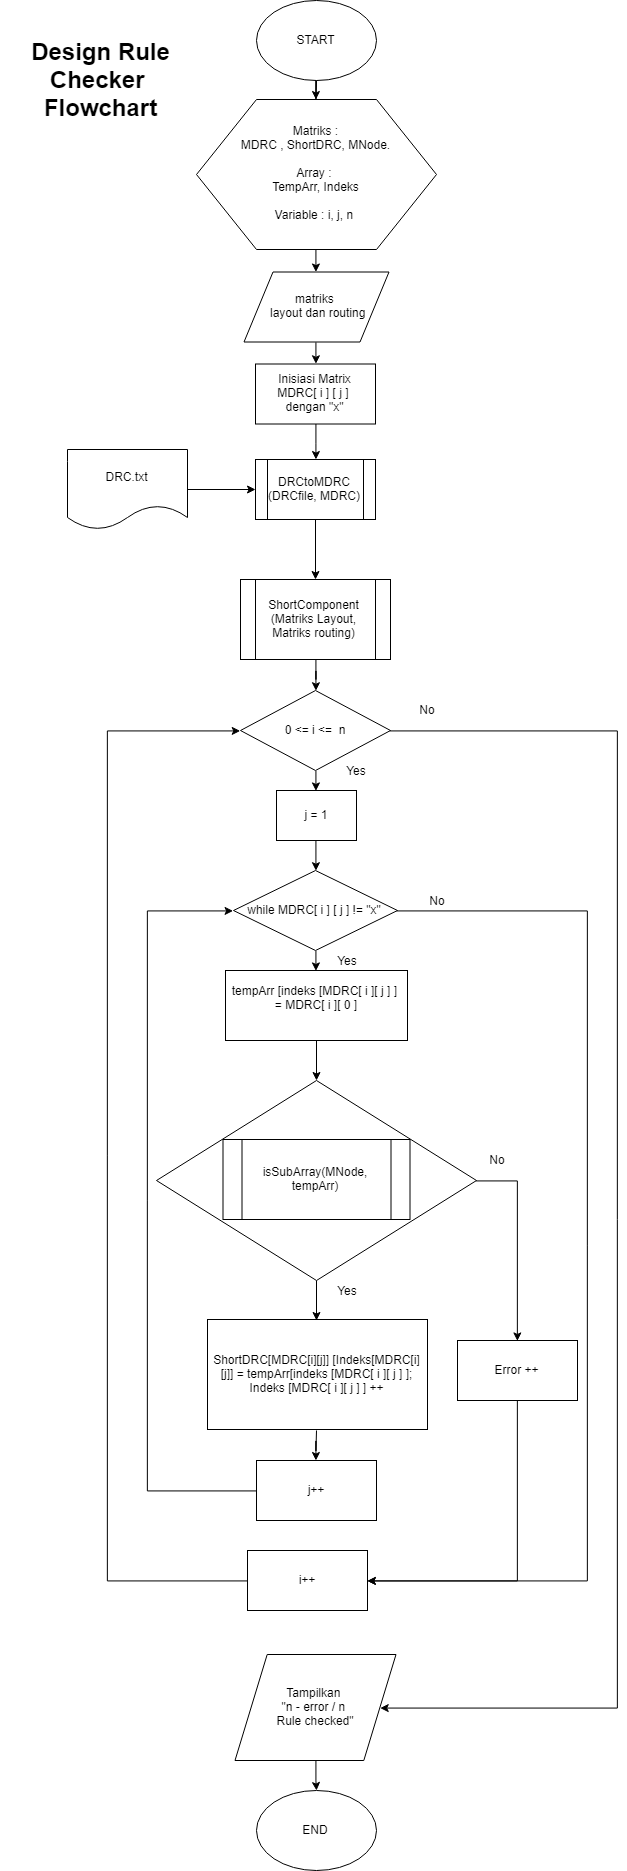

The diagram above was exported from draw.io. Its source (the exported page's mxGraphModel, read from the mxfile embedded in the PNG):
<mxGraphModel dx="1443" dy="1930" grid="1" gridSize="10" guides="1" tooltips="1" connect="1" arrows="1" fold="1" page="1" pageScale="1" pageWidth="827" pageHeight="1169" math="0" shadow="0">
  <root>
    <mxCell id="0" />
    <mxCell id="1" parent="0" />
    <mxCell id="b5HGlFdYyqE4VNLYDRXf-22" value="" style="edgeStyle=orthogonalEdgeStyle;rounded=0;orthogonalLoop=1;jettySize=auto;html=1;" edge="1" parent="1" source="b5HGlFdYyqE4VNLYDRXf-16">
      <mxGeometry relative="1" as="geometry">
        <mxPoint x="419" y="171" as="targetPoint" />
      </mxGeometry>
    </mxCell>
    <mxCell id="b5HGlFdYyqE4VNLYDRXf-28" style="edgeStyle=orthogonalEdgeStyle;rounded=0;orthogonalLoop=1;jettySize=auto;html=1;entryX=0.5;entryY=0;entryDx=0;entryDy=0;" edge="1" parent="1" source="b5HGlFdYyqE4VNLYDRXf-16" target="b5HGlFdYyqE4VNLYDRXf-21">
      <mxGeometry relative="1" as="geometry">
        <Array as="points">
          <mxPoint x="620" y="31" />
        </Array>
      </mxGeometry>
    </mxCell>
    <mxCell id="b5HGlFdYyqE4VNLYDRXf-16" value="" style="rhombus;whiteSpace=wrap;html=1;" vertex="1" parent="1">
      <mxGeometry x="259" y="-69" width="320" height="200" as="geometry" />
    </mxCell>
    <mxCell id="b5HGlFdYyqE4VNLYDRXf-48" value="" style="edgeStyle=orthogonalEdgeStyle;rounded=0;orthogonalLoop=1;jettySize=auto;html=1;" edge="1" parent="1" source="b5HGlFdYyqE4VNLYDRXf-1" target="b5HGlFdYyqE4VNLYDRXf-10">
      <mxGeometry relative="1" as="geometry" />
    </mxCell>
    <mxCell id="b5HGlFdYyqE4VNLYDRXf-1" value="START" style="ellipse;whiteSpace=wrap;html=1;" vertex="1" parent="1">
      <mxGeometry x="359" y="-1149" width="120" height="80" as="geometry" />
    </mxCell>
    <mxCell id="b5HGlFdYyqE4VNLYDRXf-36" style="edgeStyle=orthogonalEdgeStyle;rounded=0;orthogonalLoop=1;jettySize=auto;html=1;exitX=0.5;exitY=1;exitDx=0;exitDy=0;" edge="1" parent="1" source="b5HGlFdYyqE4VNLYDRXf-2" target="b5HGlFdYyqE4VNLYDRXf-4">
      <mxGeometry relative="1" as="geometry" />
    </mxCell>
    <mxCell id="b5HGlFdYyqE4VNLYDRXf-2" value="Inisiasi Matrix&lt;br&gt;MDRC[ i ] [ j ]&amp;nbsp;&lt;br&gt;dengan &quot;x&quot;&lt;br&gt;" style="rounded=0;whiteSpace=wrap;html=1;" vertex="1" parent="1">
      <mxGeometry x="358" y="-785.5" width="120" height="60" as="geometry" />
    </mxCell>
    <mxCell id="b5HGlFdYyqE4VNLYDRXf-35" value="" style="edgeStyle=orthogonalEdgeStyle;rounded=0;orthogonalLoop=1;jettySize=auto;html=1;" edge="1" parent="1" source="b5HGlFdYyqE4VNLYDRXf-3" target="b5HGlFdYyqE4VNLYDRXf-4">
      <mxGeometry relative="1" as="geometry" />
    </mxCell>
    <mxCell id="b5HGlFdYyqE4VNLYDRXf-3" value="DRC.txt" style="shape=document;whiteSpace=wrap;html=1;boundedLbl=1;" vertex="1" parent="1">
      <mxGeometry x="170" y="-700" width="120" height="80" as="geometry" />
    </mxCell>
    <mxCell id="b5HGlFdYyqE4VNLYDRXf-57" value="" style="edgeStyle=orthogonalEdgeStyle;rounded=0;orthogonalLoop=1;jettySize=auto;html=1;" edge="1" parent="1" source="b5HGlFdYyqE4VNLYDRXf-4" target="b5HGlFdYyqE4VNLYDRXf-7">
      <mxGeometry relative="1" as="geometry" />
    </mxCell>
    <mxCell id="b5HGlFdYyqE4VNLYDRXf-4" value="DRCtoMDRC&lt;br&gt;(DRCfile, MDRC)" style="shape=process;whiteSpace=wrap;html=1;backgroundOutline=1;" vertex="1" parent="1">
      <mxGeometry x="358" y="-690" width="120" height="60" as="geometry" />
    </mxCell>
    <mxCell id="b5HGlFdYyqE4VNLYDRXf-39" style="edgeStyle=orthogonalEdgeStyle;rounded=0;orthogonalLoop=1;jettySize=auto;html=1;exitX=0.5;exitY=1;exitDx=0;exitDy=0;entryX=0.5;entryY=0;entryDx=0;entryDy=0;" edge="1" parent="1" source="b5HGlFdYyqE4VNLYDRXf-5" target="b5HGlFdYyqE4VNLYDRXf-6">
      <mxGeometry relative="1" as="geometry" />
    </mxCell>
    <mxCell id="b5HGlFdYyqE4VNLYDRXf-43" style="edgeStyle=orthogonalEdgeStyle;rounded=0;orthogonalLoop=1;jettySize=auto;html=1;entryX=1;entryY=0.5;entryDx=0;entryDy=0;" edge="1" parent="1" source="b5HGlFdYyqE4VNLYDRXf-5" target="b5HGlFdYyqE4VNLYDRXf-44">
      <mxGeometry relative="1" as="geometry">
        <mxPoint x="417.9999999999998" y="557.8572126116071" as="targetPoint" />
        <Array as="points">
          <mxPoint x="720" y="-419" />
          <mxPoint x="720" y="558" />
        </Array>
      </mxGeometry>
    </mxCell>
    <mxCell id="b5HGlFdYyqE4VNLYDRXf-5" value="0 &amp;lt;= i &amp;lt;=&amp;nbsp; n" style="rhombus;whiteSpace=wrap;html=1;" vertex="1" parent="1">
      <mxGeometry x="343" y="-459" width="150" height="80" as="geometry" />
    </mxCell>
    <mxCell id="b5HGlFdYyqE4VNLYDRXf-40" style="edgeStyle=orthogonalEdgeStyle;rounded=0;orthogonalLoop=1;jettySize=auto;html=1;exitX=0.5;exitY=1;exitDx=0;exitDy=0;" edge="1" parent="1" source="b5HGlFdYyqE4VNLYDRXf-6" target="b5HGlFdYyqE4VNLYDRXf-23">
      <mxGeometry relative="1" as="geometry" />
    </mxCell>
    <mxCell id="b5HGlFdYyqE4VNLYDRXf-6" value="j = 1" style="rounded=0;whiteSpace=wrap;html=1;" vertex="1" parent="1">
      <mxGeometry x="379" y="-359" width="80" height="50" as="geometry" />
    </mxCell>
    <mxCell id="b5HGlFdYyqE4VNLYDRXf-41" value="" style="edgeStyle=orthogonalEdgeStyle;rounded=0;orthogonalLoop=1;jettySize=auto;html=1;" edge="1" parent="1" source="b5HGlFdYyqE4VNLYDRXf-7" target="b5HGlFdYyqE4VNLYDRXf-5">
      <mxGeometry relative="1" as="geometry" />
    </mxCell>
    <mxCell id="b5HGlFdYyqE4VNLYDRXf-7" value="ShortComponent&lt;br&gt;(Matriks Layout, Matriks routing)" style="shape=process;whiteSpace=wrap;html=1;backgroundOutline=1;" vertex="1" parent="1">
      <mxGeometry x="343" y="-570" width="150" height="80" as="geometry" />
    </mxCell>
    <mxCell id="b5HGlFdYyqE4VNLYDRXf-46" style="edgeStyle=orthogonalEdgeStyle;rounded=0;orthogonalLoop=1;jettySize=auto;html=1;exitX=0.5;exitY=1;exitDx=0;exitDy=0;entryX=0.5;entryY=0;entryDx=0;entryDy=0;" edge="1" parent="1" source="b5HGlFdYyqE4VNLYDRXf-9" target="b5HGlFdYyqE4VNLYDRXf-2">
      <mxGeometry relative="1" as="geometry" />
    </mxCell>
    <mxCell id="b5HGlFdYyqE4VNLYDRXf-9" value="matriks &lt;br&gt;&amp;nbsp;layout dan routing" style="shape=parallelogram;perimeter=parallelogramPerimeter;whiteSpace=wrap;html=1;" vertex="1" parent="1">
      <mxGeometry x="346.5" y="-877.5" width="145" height="70" as="geometry" />
    </mxCell>
    <mxCell id="b5HGlFdYyqE4VNLYDRXf-47" value="" style="edgeStyle=orthogonalEdgeStyle;rounded=0;orthogonalLoop=1;jettySize=auto;html=1;" edge="1" parent="1" source="b5HGlFdYyqE4VNLYDRXf-10" target="b5HGlFdYyqE4VNLYDRXf-9">
      <mxGeometry relative="1" as="geometry" />
    </mxCell>
    <mxCell id="b5HGlFdYyqE4VNLYDRXf-10" value="Matriks :&lt;br&gt;MDRC , ShortDRC, MNode.&lt;br&gt;&lt;br&gt;Array :&amp;nbsp;&lt;br&gt;TempArr, Indeks&lt;br&gt;&lt;br&gt;Variable : i, j, n&amp;nbsp;&lt;br&gt;" style="shape=hexagon;perimeter=hexagonPerimeter2;whiteSpace=wrap;html=1;" vertex="1" parent="1">
      <mxGeometry x="299" y="-1050" width="240" height="150" as="geometry" />
    </mxCell>
    <mxCell id="b5HGlFdYyqE4VNLYDRXf-32" value="" style="edgeStyle=orthogonalEdgeStyle;rounded=0;orthogonalLoop=1;jettySize=auto;html=1;" edge="1" parent="1" source="b5HGlFdYyqE4VNLYDRXf-12" target="b5HGlFdYyqE4VNLYDRXf-16">
      <mxGeometry relative="1" as="geometry" />
    </mxCell>
    <mxCell id="b5HGlFdYyqE4VNLYDRXf-12" value="tempArr [indeks [MDRC[ i ][ j ] ] &lt;br&gt;= MDRC[ i ][ 0 ]&lt;br&gt;&lt;br&gt;" style="rounded=0;whiteSpace=wrap;html=1;" vertex="1" parent="1">
      <mxGeometry x="328" y="-179" width="182" height="70" as="geometry" />
    </mxCell>
    <mxCell id="b5HGlFdYyqE4VNLYDRXf-15" value="isSubArray(MNode, tempArr)" style="shape=process;whiteSpace=wrap;html=1;backgroundOutline=1;" vertex="1" parent="1">
      <mxGeometry x="325.5" y="-10" width="187" height="80" as="geometry" />
    </mxCell>
    <mxCell id="b5HGlFdYyqE4VNLYDRXf-29" value="" style="edgeStyle=orthogonalEdgeStyle;rounded=0;orthogonalLoop=1;jettySize=auto;html=1;" edge="1" parent="1" target="b5HGlFdYyqE4VNLYDRXf-25">
      <mxGeometry relative="1" as="geometry">
        <mxPoint x="419" y="281" as="sourcePoint" />
      </mxGeometry>
    </mxCell>
    <mxCell id="b5HGlFdYyqE4VNLYDRXf-27" style="edgeStyle=orthogonalEdgeStyle;rounded=0;orthogonalLoop=1;jettySize=auto;html=1;entryX=1;entryY=0.5;entryDx=0;entryDy=0;" edge="1" parent="1" source="b5HGlFdYyqE4VNLYDRXf-21" target="b5HGlFdYyqE4VNLYDRXf-26">
      <mxGeometry relative="1" as="geometry">
        <Array as="points">
          <mxPoint x="620" y="431" />
        </Array>
      </mxGeometry>
    </mxCell>
    <mxCell id="b5HGlFdYyqE4VNLYDRXf-21" value="Error ++" style="rounded=0;whiteSpace=wrap;html=1;" vertex="1" parent="1">
      <mxGeometry x="560" y="191" width="120" height="60" as="geometry" />
    </mxCell>
    <mxCell id="b5HGlFdYyqE4VNLYDRXf-33" style="edgeStyle=orthogonalEdgeStyle;rounded=0;orthogonalLoop=1;jettySize=auto;html=1;exitX=0.5;exitY=1;exitDx=0;exitDy=0;entryX=0.5;entryY=0;entryDx=0;entryDy=0;" edge="1" parent="1" source="b5HGlFdYyqE4VNLYDRXf-23" target="b5HGlFdYyqE4VNLYDRXf-12">
      <mxGeometry relative="1" as="geometry" />
    </mxCell>
    <mxCell id="b5HGlFdYyqE4VNLYDRXf-34" style="edgeStyle=orthogonalEdgeStyle;rounded=0;orthogonalLoop=1;jettySize=auto;html=1;entryX=1;entryY=0.5;entryDx=0;entryDy=0;" edge="1" parent="1" source="b5HGlFdYyqE4VNLYDRXf-23" target="b5HGlFdYyqE4VNLYDRXf-26">
      <mxGeometry relative="1" as="geometry">
        <Array as="points">
          <mxPoint x="690" y="-239" />
          <mxPoint x="690" y="431" />
        </Array>
      </mxGeometry>
    </mxCell>
    <mxCell id="b5HGlFdYyqE4VNLYDRXf-23" value="while MDRC[ i ] [ j ] != &quot;x&quot;" style="rhombus;whiteSpace=wrap;html=1;" vertex="1" parent="1">
      <mxGeometry x="336" y="-279" width="164" height="80" as="geometry" />
    </mxCell>
    <mxCell id="b5HGlFdYyqE4VNLYDRXf-31" style="edgeStyle=orthogonalEdgeStyle;rounded=0;orthogonalLoop=1;jettySize=auto;html=1;entryX=0;entryY=0.5;entryDx=0;entryDy=0;" edge="1" parent="1" source="b5HGlFdYyqE4VNLYDRXf-25" target="b5HGlFdYyqE4VNLYDRXf-23">
      <mxGeometry relative="1" as="geometry">
        <Array as="points">
          <mxPoint x="250" y="341" />
          <mxPoint x="250" y="-239" />
        </Array>
      </mxGeometry>
    </mxCell>
    <mxCell id="b5HGlFdYyqE4VNLYDRXf-25" value="j++" style="rounded=0;whiteSpace=wrap;html=1;" vertex="1" parent="1">
      <mxGeometry x="359" y="311" width="120" height="60" as="geometry" />
    </mxCell>
    <mxCell id="b5HGlFdYyqE4VNLYDRXf-30" style="edgeStyle=orthogonalEdgeStyle;rounded=0;orthogonalLoop=1;jettySize=auto;html=1;entryX=0;entryY=0.5;entryDx=0;entryDy=0;" edge="1" parent="1" source="b5HGlFdYyqE4VNLYDRXf-26" target="b5HGlFdYyqE4VNLYDRXf-5">
      <mxGeometry relative="1" as="geometry">
        <Array as="points">
          <mxPoint x="210" y="431" />
          <mxPoint x="210" y="-419" />
        </Array>
      </mxGeometry>
    </mxCell>
    <mxCell id="b5HGlFdYyqE4VNLYDRXf-26" value="i++" style="rounded=0;whiteSpace=wrap;html=1;" vertex="1" parent="1">
      <mxGeometry x="350" y="401" width="120" height="60" as="geometry" />
    </mxCell>
    <mxCell id="b5HGlFdYyqE4VNLYDRXf-49" value="" style="edgeStyle=orthogonalEdgeStyle;rounded=0;orthogonalLoop=1;jettySize=auto;html=1;" edge="1" parent="1" source="b5HGlFdYyqE4VNLYDRXf-44" target="b5HGlFdYyqE4VNLYDRXf-45">
      <mxGeometry relative="1" as="geometry" />
    </mxCell>
    <mxCell id="b5HGlFdYyqE4VNLYDRXf-44" value="Tampilkan&amp;nbsp;&lt;br&gt;&quot;n - error / n &lt;br&gt;Rule checked&quot;&lt;br&gt;" style="shape=parallelogram;perimeter=parallelogramPerimeter;whiteSpace=wrap;html=1;" vertex="1" parent="1">
      <mxGeometry x="337.5" y="505" width="161" height="106" as="geometry" />
    </mxCell>
    <mxCell id="b5HGlFdYyqE4VNLYDRXf-45" value="END" style="ellipse;whiteSpace=wrap;html=1;" vertex="1" parent="1">
      <mxGeometry x="359" y="641" width="120" height="80" as="geometry" />
    </mxCell>
    <mxCell id="b5HGlFdYyqE4VNLYDRXf-50" value="&lt;b&gt;&lt;font style=&quot;font-size: 24px&quot;&gt;Design Rule Checker&amp;nbsp;&lt;br&gt;Flowchart&lt;br&gt;&lt;/font&gt;&lt;/b&gt;" style="text;html=1;strokeColor=none;fillColor=none;align=center;verticalAlign=middle;whiteSpace=wrap;rounded=0;" vertex="1" parent="1">
      <mxGeometry x="103" y="-1079" width="201" height="20" as="geometry" />
    </mxCell>
    <mxCell id="b5HGlFdYyqE4VNLYDRXf-51" value="Yes" style="text;html=1;strokeColor=none;fillColor=none;align=center;verticalAlign=middle;whiteSpace=wrap;rounded=0;" vertex="1" parent="1">
      <mxGeometry x="439" y="-389" width="40" height="20" as="geometry" />
    </mxCell>
    <mxCell id="b5HGlFdYyqE4VNLYDRXf-52" value="No" style="text;html=1;strokeColor=none;fillColor=none;align=center;verticalAlign=middle;whiteSpace=wrap;rounded=0;" vertex="1" parent="1">
      <mxGeometry x="510" y="-450" width="40" height="20" as="geometry" />
    </mxCell>
    <mxCell id="b5HGlFdYyqE4VNLYDRXf-53" value="Yes" style="text;html=1;strokeColor=none;fillColor=none;align=center;verticalAlign=middle;whiteSpace=wrap;rounded=0;" vertex="1" parent="1">
      <mxGeometry x="430" y="-199" width="40" height="20" as="geometry" />
    </mxCell>
    <mxCell id="b5HGlFdYyqE4VNLYDRXf-54" value="Yes" style="text;html=1;strokeColor=none;fillColor=none;align=center;verticalAlign=middle;whiteSpace=wrap;rounded=0;" vertex="1" parent="1">
      <mxGeometry x="430" y="131" width="40" height="20" as="geometry" />
    </mxCell>
    <mxCell id="b5HGlFdYyqE4VNLYDRXf-55" value="No" style="text;html=1;strokeColor=none;fillColor=none;align=center;verticalAlign=middle;whiteSpace=wrap;rounded=0;" vertex="1" parent="1">
      <mxGeometry x="520" y="-259.5" width="40" height="20" as="geometry" />
    </mxCell>
    <mxCell id="b5HGlFdYyqE4VNLYDRXf-56" value="No" style="text;html=1;strokeColor=none;fillColor=none;align=center;verticalAlign=middle;whiteSpace=wrap;rounded=0;" vertex="1" parent="1">
      <mxGeometry x="580" width="40" height="20" as="geometry" />
    </mxCell>
    <mxCell id="b5HGlFdYyqE4VNLYDRXf-58" value="ShortDRC[MDRC[i][j]] [Indeks[MDRC[i][j]] = tempArr[indeks [MDRC[ i ][ j ] ];&lt;br&gt;Indeks [MDRC[ i ][ j ] ] ++&lt;br&gt;" style="rounded=0;whiteSpace=wrap;html=1;" vertex="1" parent="1">
      <mxGeometry x="310" y="170" width="220" height="110" as="geometry" />
    </mxCell>
  </root>
</mxGraphModel>